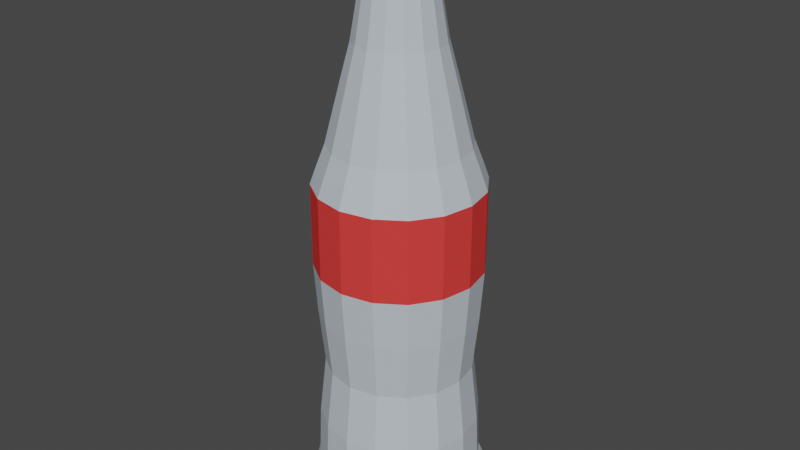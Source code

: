 # Source: Bottle.blend  (saved by Blender 2.81.16; exported with 4.5.12 LTS)
import bpy
from mathutils import Matrix  # noqa: F401  (used for matrix-valued properties, if any)

bpy.ops.wm.read_factory_settings(use_empty=True)
scene = bpy.context.scene
scene.name = 'Scene'

# ---- collections
col_collection = bpy.data.collections.new('Collection'); scene.collection.children.link(col_collection)

# ---- materials (node trees are filled in below, after node groups)
mat_glass = bpy.data.materials.new('Glass')
mat_glass.use_transparent_shadow = False
mat_glass.diffuse_color = (0.5268, 0.5936, 0.65, 0.9143)
mat_label = bpy.data.materials.new('Label')
mat_label.use_transparent_shadow = False
mat_label.diffuse_color = (0.8, 0.05213, 0.04757, 1.0)
mat_label.roughness = 0.3101
mat_cap = bpy.data.materials.new('Cap')
mat_cap.use_transparent_shadow = False
mat_cap.diffuse_color = (0.5489, 0.07127, 0.08116, 1.0)
mat_cap.metallic = 0.3545

# ---- material node trees

# ---- world
world_world = bpy.data.worlds.new('World'); scene.world = world_world
world_world.use_nodes = True; world_world.node_tree.nodes.clear()
_N = world_world.node_tree.nodes; _L = world_world.node_tree.links
n0 = _N.new('ShaderNodeOutputWorld'); n0.name = 'World Output'; n0.location = (300, 300)
n1 = _N.new('ShaderNodeBackground'); n1.name = 'Background'; n1.location = (10, 300)
n1.inputs[0].default_value = (0.05088, 0.05088, 0.05088, 1.0)
_L.new(n1.outputs[0], n0.inputs[0])
n0.is_active_output = True
world_world.color = (0.05088, 0.05088, 0.05088)
world_world.use_sun_shadow = False
world_world.sun_shadow_jitter_overblur = 0.0

# ---- meshes
me_cylinder = bpy.data.meshes.new('Cylinder')
me_cylinder.from_pydata([(5.48e-09, 0.9187, -2.196), (2.269e-08, 0.5828, 2.32), (0.3516, 0.8488, -2.196), (0.223, 0.5385, 2.32), (0.6496, 0.6496, -2.196), (0.4121, 0.4121, 2.32), (0.8488, 0.3516, -2.196), (0.5385, 0.223, 2.32), (0.9187, -4.013e-08, -2.196), (0.5828, -2.41e-08, 2.32), (0.8488, -0.3516, -2.196), (0.5385, -0.223, 2.32), (0.6496, -0.6496, -2.196), (0.4121, -0.4121, 2.32), (0.3516, -0.8488, -2.196), (0.223, -0.5385, 2.32), (1.442e-07, -0.9187, -2.196), (1.107e-07, -0.5828, 2.32), (-0.3516, -0.8488, -2.196), (-0.223, -0.5385, 2.32), (-0.6496, -0.6496, -2.196), (-0.4121, -0.4121, 2.32), (-0.8488, -0.3516, -2.196), (-0.5385, -0.223, 2.32), (-0.9187, 1.099e-08, -2.196), (-0.5828, 8.323e-09, 2.32), (-0.8488, 0.3516, -2.196), (-0.5385, 0.223, 2.32), (-0.6496, 0.6496, -2.196), (-0.4121, 0.4121, 2.32), (-0.3516, 0.8488, -2.196), (-0.223, 0.5385, 2.32), (9.19e-09, 0.8192, -0.9146), (0.3135, 0.7568, -0.9146), (0.5792, 0.5792, -0.9146), (0.7568, 0.3135, -0.9146), (0.8192, -3.466e-08, -0.9146), (0.7568, -0.3135, -0.9146), (0.5792, -0.5792, -0.9146), (0.3135, -0.7568, -0.9146), (1.329e-07, -0.8192, -0.9146), (-0.3135, -0.7568, -0.9146), (-0.5792, -0.5792, -0.9146), (-0.7568, -0.3135, -0.9146), (-0.8192, 1.091e-08, -0.9146), (-0.7568, 0.3135, -0.9146), (-0.5792, 0.5792, -0.9146), (-0.3135, 0.7568, -0.9146), (5.48e-09, 0.9187, 0.274), (0.3516, 0.8488, 0.274), (0.6496, 0.6496, 0.274), (0.8488, 0.3516, 0.274), (0.9187, -4.013e-08, 0.274), (0.8488, -0.3516, 0.274), (0.6496, -0.6496, 0.274), (0.3516, -0.8488, 0.274), (1.442e-07, -0.9187, 0.274), (-0.3516, -0.8488, 0.274), (-0.6496, -0.6496, 0.274), (-0.8488, -0.3516, 0.274), (-0.9187, 1.099e-08, 0.274), (-0.8488, 0.3516, 0.274), (-0.6496, 0.6496, 0.274), (-0.3516, 0.8488, 0.274), (5.48e-09, 0.9187, 1.202), (0.3516, 0.8488, 1.202), (0.6496, 0.6496, 1.202), (0.8488, 0.3516, 1.202), (0.9187, -4.013e-08, 1.202), (0.8488, -0.3516, 1.202), (0.6496, -0.6496, 1.202), (0.3516, -0.8488, 1.202), (1.442e-07, -0.9187, 1.202), (-0.3516, -0.8488, 1.202), (-0.6496, -0.6496, 1.202), (-0.8488, -0.3516, 1.202), (-0.9187, 1.099e-08, 1.202), (-0.8488, 0.3516, 1.202), (-0.6496, 0.6496, 1.202), (-0.3516, 0.8488, 1.202), (2.973e-09, 0.986, -2.361), (0.3773, 0.911, -2.361), (0.6972, 0.6972, -2.361), (0.911, 0.3773, -2.361), (0.986, -4.382e-08, -2.361), (0.911, -0.3773, -2.361), (0.6972, -0.6972, -2.361), (0.3773, -0.911, -2.361), (1.519e-07, -0.986, -2.361), (-0.3773, -0.911, -2.361), (-0.6972, -0.6972, -2.361), (-0.911, -0.3773, -2.361), (-0.986, 1.104e-08, -2.361), (-0.911, 0.3773, -2.361), (-0.6972, 0.6972, -2.361), (-0.3773, 0.911, -2.361), (1.483e-09, 1.007, -2.471), (0.3853, 0.9301, -2.471), (0.7119, 0.7119, -2.471), (0.9301, 0.3853, -2.471), (1.007, -4.474e-08, -2.471), (0.9301, -0.3853, -2.471), (0.7119, -0.7119, -2.471), (0.3853, -0.9301, -2.471), (1.535e-07, -1.007, -2.471), (-0.3853, -0.9301, -2.471), (-0.7119, -0.7119, -2.471), (-0.9301, -0.3853, -2.471), (-1.007, 1.127e-08, -2.471), (-0.9301, 0.3853, -2.471), (-0.7119, 0.7119, -2.471), (-0.3853, 0.9301, -2.471), (1.92e-09, 0.987, -2.57), (0.3777, 0.9119, -2.57), (0.6979, 0.6979, -2.57), (0.9119, 0.3777, -2.57), (0.987, -4.432e-08, -2.57), (0.9119, -0.3777, -2.57), (0.6979, -0.6979, -2.57), (0.3777, -0.9119, -2.57), (1.51e-07, -0.987, -2.57), (-0.3777, -0.9119, -2.57), (-0.6979, -0.6979, -2.57), (-0.9119, -0.3777, -2.57), (-0.987, 1.059e-08, -2.57), (-0.9119, 0.3777, -2.57), (-0.6979, 0.6979, -2.57), (-0.3777, 0.9119, -2.57), (0.1536, 0.3709, 3.173), (4.945e-08, 0.4015, 3.173), (0.2839, 0.2839, 3.173), (0.3709, 0.1536, 3.173), (0.4015, -1.234e-08, 3.173), (0.3709, -0.1536, 3.173), (0.2839, -0.2839, 3.173), (0.1536, -0.3709, 3.173), (1.101e-07, -0.4015, 3.173), (-0.1536, -0.3709, 3.173), (-0.2839, -0.2839, 3.173), (-0.3709, -0.1536, 3.173), (-0.4015, 9.993e-09, 3.173), (-0.3709, 0.1536, 3.173), (-0.2839, 0.2839, 3.173), (-0.1536, 0.3709, 3.173), (0.337, 0.8136, -0.2875), (0.6227, 0.6227, -0.2875), (0.8136, 0.337, -0.2875), (0.8806, -3.785e-08, -0.2875), (0.8136, -0.337, -0.2875), (0.6227, -0.6227, -0.2875), (0.337, -0.8136, -0.2875), (1.4e-07, -0.8806, -0.2875), (-0.337, -0.8136, -0.2875), (-0.6227, -0.6227, -0.2875), (-0.8136, -0.337, -0.2875), (-0.8806, 1.115e-08, -0.2875), (-0.8136, 0.337, -0.2875), (-0.6227, 0.6227, -0.2875), (-0.337, 0.8136, -0.2875), (7.033e-09, 0.8806, -0.2875), (0.3423, 0.8264, -1.587), (0.6325, 0.6325, -1.587), (0.8264, 0.3423, -1.587), (0.8945, -3.925e-08, -1.587), (0.8264, -0.3423, -1.587), (0.6325, -0.6325, -1.587), (0.3423, -0.8264, -1.587), (1.404e-07, -0.8945, -1.587), (-0.3423, -0.8264, -1.587), (-0.6325, -0.6325, -1.587), (-0.8264, -0.3423, -1.587), (-0.8945, 1.052e-08, -1.587), (-0.8264, 0.3423, -1.587), (-0.6325, 0.6325, -1.587), (-0.3423, 0.8264, -1.587), (5.386e-09, 0.8945, -1.587), (7.934e-09, 0.8483, 1.4), (0.3246, 0.7837, 1.4), (0.5998, 0.5998, 1.4), (0.7837, 0.3246, 1.4), (0.8483, -3.668e-08, 1.4), (0.7837, -0.3246, 1.4), (0.5998, -0.5998, 1.4), (0.3246, -0.7837, 1.4), (1.36e-07, -0.8483, 1.4), (-0.3246, -0.7837, 1.4), (-0.5998, -0.5998, 1.4), (-0.7837, -0.3246, 1.4), (-0.8483, 1.052e-08, 1.4), (-0.7837, 0.3246, 1.4), (-0.5998, 0.5998, 1.4), (-0.3246, 0.7837, 1.4), (0.1325, 0.3234, 3.601), (-0.002101, 0.3502, 3.601), (0.2466, 0.2471, 3.601), (0.3229, 0.133, 3.601), (0.3496, -0.001566, 3.601), (0.3229, -0.1362, 3.601), (0.2466, -0.2503, 3.601), (0.1325, -0.3265, 3.601), (-0.002101, -0.3533, 3.601), (-0.1367, -0.3265, 3.601), (-0.2508, -0.2503, 3.601), (-0.3271, -0.1362, 3.601), (-0.3538, -0.001566, 3.601), (-0.3271, 0.133, 3.601), (-0.2508, 0.2471, 3.601), (-0.1367, 0.3234, 3.601), (0.1438, 0.3472, 3.635), (-6.768e-06, 0.3758, 3.635), (0.2657, 0.2657, 3.635), (0.3472, 0.1438, 3.635), (0.3758, -5.092e-06, 3.635), (0.3472, -0.1438, 3.635), (0.2657, -0.2657, 3.635), (0.1438, -0.3472, 3.635), (-6.712e-06, -0.3758, 3.635), (-0.1438, -0.3472, 3.635), (-0.2657, -0.2657, 3.635), (-0.3472, -0.1438, 3.635), (-0.3758, -5.071e-06, 3.635), (-0.3472, 0.1438, 3.635), (-0.2657, 0.2657, 3.635), (-0.1438, 0.3472, 3.635), (0.1481, 0.3575, 3.661), (-6.769e-06, 0.3869, 3.661), (0.2736, 0.2736, 3.661), (0.3575, 0.1481, 3.661), (0.3869, -5.092e-06, 3.661), (0.3575, -0.1481, 3.661), (0.2736, -0.2736, 3.661), (0.1481, -0.3575, 3.661), (-6.71e-06, -0.387, 3.661), (-0.1481, -0.3575, 3.661), (-0.2736, -0.2736, 3.661), (-0.3575, -0.1481, 3.661), (-0.387, -5.071e-06, 3.661), (-0.3575, 0.1481, 3.661), (-0.2736, 0.2736, 3.661), (-0.1481, 0.3575, 3.661), (0.1058, 0.2555, 3.906), (-6.766e-06, 0.2766, 3.906), (0.1956, 0.1956, 3.906), (0.2555, 0.1058, 3.906), (0.2766, -5.088e-06, 3.906), (0.2555, -0.1059, 3.906), (0.1956, -0.1956, 3.906), (0.1058, -0.2555, 3.906), (-6.724e-06, -0.2766, 3.906), (-0.1059, -0.2555, 3.906), (-0.1956, -0.1956, 3.906), (-0.2555, -0.1059, 3.906), (-0.2766, -5.073e-06, 3.906), (-0.2555, 0.1058, 3.906), (-0.1956, 0.1956, 3.906), (-0.1059, 0.2555, 3.906), (0.1108, 0.2675, 3.956), (-6.772e-06, 0.2895, 3.956), (0.2047, 0.2047, 3.956), (0.2675, 0.1108, 3.956), (0.2895, -5.087e-06, 3.956), (0.2675, -0.1108, 3.956), (0.2047, -0.2047, 3.956), (0.1108, -0.2675, 3.956), (-6.728e-06, -0.2895, 3.956), (-0.1108, -0.2675, 3.956), (-0.2047, -0.2047, 3.956), (-0.2675, -0.1108, 3.956), (-0.2895, -5.07e-06, 3.956), (-0.2675, 0.1108, 3.956), (-0.2047, 0.2047, 3.956), (-0.1108, 0.2675, 3.956), (-0.1255, 0.3029, 3.903), (-6.767e-06, 0.3279, 3.903), (-6.718e-06, -0.3279, 3.903), (-0.1255, -0.3029, 3.903), (0.1255, 0.3029, 3.903), (0.2318, 0.2318, 3.903), (-0.2318, -0.2318, 3.903), (0.3029, 0.1255, 3.903), (-0.3029, -0.1255, 3.903), (0.3279, -5.09e-06, 3.903), (-0.3279, -5.072e-06, 3.903), (0.3029, -0.1255, 3.903), (-0.3029, 0.1255, 3.903), (0.2318, -0.2318, 3.903), (-0.2318, 0.2318, 3.903), (0.1255, -0.3029, 3.903), (-0.2618, -0.2618, 3.737), (-0.342, -0.1417, 3.737), (0.342, 0.1417, 3.737), (0.3702, -5.092e-06, 3.737), (-0.3702, -5.071e-06, 3.737), (0.342, -0.1417, 3.737), (-0.342, 0.1417, 3.737), (0.2617, -0.2618, 3.737), (-0.2618, 0.2617, 3.737), (0.1416, -0.342, 3.737), (-0.1417, 0.342, 3.737), (-6.713e-06, -0.3702, 3.737), (-6.768e-06, 0.3702, 3.737), (0.1416, 0.342, 3.737), (-0.1417, -0.342, 3.737), (0.2617, 0.2617, 3.737), (-0.262, -0.2617, 3.385), (-0.3419, -0.142, 3.385), (0.3398, 0.1404, 3.385), (0.3679, -0.000798, 3.385), (-0.37, -0.000798, 3.385), (0.3398, -0.142, 3.385), (-0.3419, 0.1404, 3.385), (0.2598, -0.2617, 3.385), (-0.262, 0.2601, 3.385), (0.1401, -0.3417, 3.385), (-0.1423, 0.3401, 3.385), (-0.001071, -0.3698, 3.385), (-0.001071, 0.3682, 3.385), (0.1401, 0.3401, 3.385), (-0.1423, -0.3417, 3.385), (0.2598, 0.2601, 3.385), (0.4464, 0.1849, 2.697), (0.4832, -1.864e-08, 2.697), (1.103e-07, -0.4832, 2.697), (-0.1849, -0.4464, 2.697), (-0.4464, 0.1849, 2.697), (-0.3417, 0.3417, 2.697), (0.1849, 0.4464, 2.697), (0.3417, 0.3417, 2.697), (0.3417, -0.3417, 2.697), (0.1849, -0.4464, 2.697), (-0.4464, -0.1849, 2.697), (-0.4832, 8.237e-09, 2.697), (0.4464, -0.1849, 2.697), (-0.3417, -0.3417, 2.697), (-0.1849, 0.4464, 2.697), (3.737e-08, 0.4832, 2.697), (1.121e-08, 0.7575, 1.638), (0.2899, 0.6998, 1.638), (0.5356, 0.5356, 1.638), (0.6998, 0.2899, 1.638), (0.7575, -3.263e-08, 1.638), (0.6998, -0.2899, 1.638), (0.5356, -0.5356, 1.638), (0.2899, -0.6998, 1.638), (1.256e-07, -0.7575, 1.638), (-0.2899, -0.6998, 1.638), (-0.5356, -0.5356, 1.638), (-0.6998, -0.2899, 1.638), (-0.7575, 9.517e-09, 1.638), (-0.6998, 0.2899, 1.638), (-0.5356, 0.5356, 1.638), (-0.2899, 0.6998, 1.638)], [], [(336, 1, 3, 337), (337, 3, 5, 338), (338, 5, 7, 339), (339, 7, 9, 340), (340, 9, 11, 341), (341, 11, 13, 342), (342, 13, 15, 343), (343, 15, 17, 344), (344, 17, 19, 345), (345, 19, 21, 346), (346, 21, 23, 347), (347, 23, 25, 348), (348, 25, 27, 349), (349, 27, 29, 350), (321, 320, 131, 132), (350, 29, 31, 351), (351, 31, 1, 336), (2, 4, 82, 81), (174, 47, 32, 175), (173, 46, 47, 174), (172, 45, 46, 173), (171, 44, 45, 172), (170, 43, 44, 171), (169, 42, 43, 170), (168, 41, 42, 169), (167, 40, 41, 168), (166, 39, 40, 167), (165, 38, 39, 166), (164, 37, 38, 165), (163, 36, 37, 164), (162, 35, 36, 163), (161, 34, 35, 162), (160, 33, 34, 161), (175, 32, 33, 160), (158, 63, 48, 159), (157, 62, 63, 158), (156, 61, 62, 157), (155, 60, 61, 156), (154, 59, 60, 155), (153, 58, 59, 154), (152, 57, 58, 153), (151, 56, 57, 152), (150, 55, 56, 151), (149, 54, 55, 150), (148, 53, 54, 149), (147, 52, 53, 148), (146, 51, 52, 147), (145, 50, 51, 146), (144, 49, 50, 145), (159, 48, 49, 144), (63, 79, 64, 48), (62, 78, 79, 63), (61, 77, 78, 62), (60, 76, 77, 61), (59, 75, 76, 60), (58, 74, 75, 59), (57, 73, 74, 58), (56, 72, 73, 57), (55, 71, 72, 56), (54, 70, 71, 55), (53, 69, 70, 54), (52, 68, 69, 53), (51, 67, 68, 52), (50, 66, 67, 51), (49, 65, 66, 50), (48, 64, 65, 49), (95, 80, 96, 111), (12, 14, 87, 86), (22, 24, 92, 91), (8, 10, 85, 84), (18, 20, 90, 89), (28, 30, 95, 94), (4, 6, 83, 82), (14, 16, 88, 87), (24, 26, 93, 92), (0, 2, 81, 80), (10, 12, 86, 85), (20, 22, 91, 90), (30, 0, 80, 95), (6, 8, 84, 83), (16, 18, 89, 88), (26, 28, 94, 93), (109, 110, 126, 125), (88, 89, 105, 104), (81, 82, 98, 97), (89, 90, 106, 105), (82, 83, 99, 98), (90, 91, 107, 106), (83, 84, 100, 99), (91, 92, 108, 107), (84, 85, 101, 100), (92, 93, 109, 108), (85, 86, 102, 101), (93, 94, 110, 109), (86, 87, 103, 102), (94, 95, 111, 110), (87, 88, 104, 103), (80, 81, 97, 96), (112, 113, 114, 115, 116, 117, 118, 119, 120, 121, 122, 123, 124, 125, 126, 127), (102, 103, 119, 118), (110, 111, 127, 126), (103, 104, 120, 119), (96, 97, 113, 112), (111, 96, 112, 127), (104, 105, 121, 120), (97, 98, 114, 113), (105, 106, 122, 121), (98, 99, 115, 114), (106, 107, 123, 122), (99, 100, 116, 115), (107, 108, 124, 123), (100, 101, 117, 116), (108, 109, 125, 124), (101, 102, 118, 117), (305, 304, 202, 203), (323, 322, 136, 137), (325, 324, 141, 142), (327, 326, 128, 130), (329, 328, 134, 135), (331, 330, 139, 140), (332, 321, 132, 133), (333, 323, 137, 138), (334, 325, 142, 143), (320, 327, 130, 131), (322, 329, 135, 136), (326, 335, 129, 128), (324, 331, 140, 141), (328, 332, 133, 134), (330, 333, 138, 139), (335, 334, 143, 129), (32, 159, 144, 33), (33, 144, 145, 34), (34, 145, 146, 35), (35, 146, 147, 36), (36, 147, 148, 37), (37, 148, 149, 38), (38, 149, 150, 39), (39, 150, 151, 40), (40, 151, 152, 41), (41, 152, 153, 42), (42, 153, 154, 43), (43, 154, 155, 44), (44, 155, 156, 45), (45, 156, 157, 46), (46, 157, 158, 47), (47, 158, 159, 32), (0, 175, 160, 2), (2, 160, 161, 4), (4, 161, 162, 6), (6, 162, 163, 8), (8, 163, 164, 10), (10, 164, 165, 12), (12, 165, 166, 14), (14, 166, 167, 16), (16, 167, 168, 18), (18, 168, 169, 20), (20, 169, 170, 22), (22, 170, 171, 24), (24, 171, 172, 26), (26, 172, 173, 28), (28, 173, 174, 30), (30, 174, 175, 0), (79, 191, 176, 64), (78, 190, 191, 79), (77, 189, 190, 78), (76, 188, 189, 77), (75, 187, 188, 76), (74, 186, 187, 75), (73, 185, 186, 74), (72, 184, 185, 73), (71, 183, 184, 72), (70, 182, 183, 71), (69, 181, 182, 70), (68, 180, 181, 69), (67, 179, 180, 68), (66, 178, 179, 67), (65, 177, 178, 66), (64, 176, 177, 65), (192, 193, 209, 208), (307, 306, 195, 196), (308, 305, 203, 204), (309, 307, 196, 197), (310, 308, 204, 205), (311, 309, 197, 198), (312, 310, 205, 206), (313, 311, 198, 199), (314, 312, 206, 207), (315, 313, 199, 200), (317, 316, 193, 192), (316, 314, 207, 193), (318, 315, 200, 201), (319, 317, 192, 194), (304, 318, 201, 202), (306, 319, 194, 195), (214, 213, 229, 230), (193, 207, 223, 209), (201, 200, 216, 217), (194, 192, 208, 210), (202, 201, 217, 218), (195, 194, 210, 211), (203, 202, 218, 219), (196, 195, 211, 212), (204, 203, 219, 220), (197, 196, 212, 213), (205, 204, 220, 221), (198, 197, 213, 214), (206, 205, 221, 222), (199, 198, 214, 215), (207, 206, 222, 223), (200, 199, 215, 216), (289, 288, 250, 251), (222, 221, 237, 238), (215, 214, 230, 231), (223, 222, 238, 239), (216, 215, 231, 232), (208, 209, 225, 224), (209, 223, 239, 225), (217, 216, 232, 233), (210, 208, 224, 226), (218, 217, 233, 234), (211, 210, 226, 227), (219, 218, 234, 235), (212, 211, 227, 228), (220, 219, 235, 236), (213, 212, 228, 229), (221, 220, 236, 237), (273, 272, 271, 257), (291, 290, 243, 244), (292, 289, 251, 252), (293, 291, 244, 245), (294, 292, 252, 253), (295, 293, 245, 246), (296, 294, 253, 254), (297, 295, 246, 247), (298, 296, 254, 255), (299, 297, 247, 248), (301, 300, 241, 240), (300, 298, 255, 241), (302, 299, 248, 249), (303, 301, 240, 242), (288, 302, 249, 250), (290, 303, 242, 243), (256, 257, 271, 270, 269, 268, 267, 266, 265, 264, 263, 262, 261, 260, 259, 258), (275, 274, 264, 265), (277, 276, 256, 258), (278, 275, 265, 266), (279, 277, 258, 259), (280, 278, 266, 267), (281, 279, 259, 260), (282, 280, 267, 268), (283, 281, 260, 261), (284, 282, 268, 269), (285, 283, 261, 262), (286, 284, 269, 270), (287, 285, 262, 263), (272, 286, 270, 271), (274, 287, 263, 264), (276, 273, 257, 256), (240, 241, 273, 276), (248, 247, 287, 274), (255, 254, 286, 272), (247, 246, 285, 287), (254, 253, 284, 286), (246, 245, 283, 285), (253, 252, 282, 284), (245, 244, 281, 283), (252, 251, 280, 282), (244, 243, 279, 281), (251, 250, 278, 280), (243, 242, 277, 279), (250, 249, 275, 278), (242, 240, 276, 277), (249, 248, 274, 275), (241, 255, 272, 273), (227, 226, 303, 290), (234, 233, 302, 288), (226, 224, 301, 303), (233, 232, 299, 302), (225, 239, 298, 300), (224, 225, 300, 301), (232, 231, 297, 299), (239, 238, 296, 298), (231, 230, 295, 297), (238, 237, 294, 296), (230, 229, 293, 295), (237, 236, 292, 294), (229, 228, 291, 293), (236, 235, 289, 292), (228, 227, 290, 291), (235, 234, 288, 289), (131, 130, 319, 306), (138, 137, 318, 304), (130, 128, 317, 319), (137, 136, 315, 318), (129, 143, 314, 316), (128, 129, 316, 317), (136, 135, 313, 315), (143, 142, 312, 314), (135, 134, 311, 313), (142, 141, 310, 312), (134, 133, 309, 311), (141, 140, 308, 310), (133, 132, 307, 309), (140, 139, 305, 308), (132, 131, 306, 307), (139, 138, 304, 305), (1, 31, 334, 335), (23, 21, 333, 330), (13, 11, 332, 328), (27, 25, 331, 324), (3, 1, 335, 326), (17, 15, 329, 322), (7, 5, 327, 320), (31, 29, 325, 334), (21, 19, 323, 333), (11, 9, 321, 332), (25, 23, 330, 331), (15, 13, 328, 329), (5, 3, 326, 327), (29, 27, 324, 325), (19, 17, 322, 323), (9, 7, 320, 321), (191, 351, 336, 176), (190, 350, 351, 191), (189, 349, 350, 190), (188, 348, 349, 189), (187, 347, 348, 188), (186, 346, 347, 187), (185, 345, 346, 186), (184, 344, 345, 185), (183, 343, 344, 184), (182, 342, 343, 183), (181, 341, 342, 182), (180, 340, 341, 181), (179, 339, 340, 180), (178, 338, 339, 179), (177, 337, 338, 178), (176, 336, 337, 177)])
me_cylinder.polygons.foreach_set('material_index', [0, 0, 0, 0, 0, 0, 0, 0, 0, 0, 0, 0, 0, 0, 0, 0, 0, 0, 0, 0, 0, 0, 0, 0, 0, 0, 0, 0, 0, 0, 0, 0, 0, 0, 0, 0, 0, 0, 0, 0, 0, 0, 0, 0, 0, 0, 0, 0, 0, 0, 1, 1, 1, 1, 1, 1, 1, 1, 1, 1, 1, 1, 1, 1, 1, 1, 0, 0, 0, 0, 0, 0, 0, 0, 0, 0, 0, 0, 0, 0, 0, 0, 0, 0, 0, 0, 0, 0, 0, 0, 0, 0, 0, 0, 0, 0, 0, 0, 0, 0, 0, 0, 0, 0, 0, 0, 0, 0, 0, 0, 0, 0, 0, 0, 0, 0, 0, 0, 0, 0, 0, 0, 0, 0, 0, 0, 0, 0, 0, 0, 0, 0, 0, 0, 0, 0, 0, 0, 0, 0, 0, 0, 0, 0, 0, 0, 0, 0, 0, 0, 0, 0, 0, 0, 0, 0, 0, 0, 0, 0, 0, 0, 0, 0, 0, 0, 0, 0, 0, 0, 0, 0, 0, 0, 0, 0, 0, 0, 0, 0, 0, 0, 0, 0, 0, 0, 0, 0, 0, 0, 0, 0, 0, 0, 0, 0, 0, 0, 0, 0, 0, 0, 0, 0, 0, 0, 0, 0, 0, 0, 0, 0, 0, 0, 0, 0, 0, 0, 0, 0, 0, 0, 0, 0, 0, 0, 2, 0, 0, 0, 0, 0, 0, 0, 0, 0, 0, 0, 0, 0, 0, 0, 2, 2, 2, 2, 2, 2, 2, 2, 2, 2, 2, 2, 2, 2, 2, 2, 2, 2, 2, 2, 2, 2, 2, 2, 2, 2, 2, 2, 2, 2, 2, 2, 0, 0, 0, 0, 0, 0, 0, 0, 0, 0, 0, 0, 0, 0, 0, 0, 0, 0, 0, 0, 0, 0, 0, 0, 0, 0, 0, 0, 0, 0, 0, 0, 0, 0, 0, 0, 0, 0, 0, 0, 0, 0, 0, 0, 0, 0, 0, 0, 0, 0, 0, 0, 0, 0, 0, 0, 0, 0, 0, 0, 0, 0, 0, 0])
_uv = me_cylinder.uv_layers.new(name='UVMap')
_uv.uv.foreach_set('vector', [1.0, 0.935, 1.0, 1.0, 0.9375, 1.0, 0.9375, 0.935, 0.9375, 0.935, 0.9375, 1.0, 0.875, 1.0, 0.875, 0.935, 0.875, 0.935, 0.875, 1.0, 0.8125, 1.0, 0.8125, 0.935, 0.8125, 0.935, 0.8125, 1.0, 0.75, 1.0, 0.75, 0.935, 0.75, 0.935, 0.75, 1.0, 0.6875, 1.0, 0.6875, 0.935, 0.6875, 0.935, 0.6875, 1.0, 0.625, 1.0, 0.625, 0.935, 0.625, 0.935, 0.625, 1.0, 0.5625, 1.0, 0.5625, 0.935, 0.5625, 0.935, 0.5625, 1.0, 0.5, 1.0, 0.5, 0.935, 0.5, 0.935, 0.5, 1.0, 0.4375, 1.0, 0.4375, 0.935, 0.4375, 0.935, 0.4375, 1.0, 0.375, 1.0, 0.375, 0.935, 0.375, 0.935, 0.375, 1.0, 0.3125, 1.0, 0.3125, 0.935, 0.3125, 0.935, 0.3125, 1.0, 0.25, 1.0, 0.25, 0.935, 0.25, 0.935, 0.25, 1.0, 0.1875, 1.0, 0.1875, 0.935, 0.1875, 0.935, 0.1875, 1.0, 0.125, 1.0, 0.125, 0.935, 0.75, 1.0, 0.8125, 1.0, 0.8125, 1.0, 0.75, 1.0, 0.125, 0.935, 0.125, 1.0, 0.0625, 1.0, 0.0625, 0.935, 0.0625, 0.935, 0.0625, 1.0, 0.0, 1.0, 0.0, 0.935, 0.9375, 0.5, 0.875, 0.5, 0.875, 0.5, 0.9375, 0.5, 0.0625, 0.5635, 0.0625, 0.6337, 0.0, 0.6337, 0.0, 0.5635, 0.125, 0.5635, 0.125, 0.6337, 0.0625, 0.6337, 0.0625, 0.5635, 0.1875, 0.5635, 0.1875, 0.6337, 0.125, 0.6337, 0.125, 0.5635, 0.25, 0.5635, 0.25, 0.6337, 0.1875, 0.6337, 0.1875, 0.5635, 0.3125, 0.5635, 0.3125, 0.6337, 0.25, 0.6337, 0.25, 0.5635, 0.375, 0.5635, 0.375, 0.6337, 0.3125, 0.6337, 0.3125, 0.5635, 0.4375, 0.5635, 0.4375, 0.6337, 0.375, 0.6337, 0.375, 0.5635, 0.5, 0.5635, 0.5, 0.6337, 0.4375, 0.6337, 0.4375, 0.5635, 0.5625, 0.5635, 0.5625, 0.6337, 0.5, 0.6337, 0.5, 0.5635, 0.625, 0.5635, 0.625, 0.6337, 0.5625, 0.6337, 0.5625, 0.5635, 0.6875, 0.5635, 0.6875, 0.6337, 0.625, 0.6337, 0.625, 0.5635, 0.75, 0.5635, 0.75, 0.6337, 0.6875, 0.6337, 0.6875, 0.5635, 0.8125, 0.5635, 0.8125, 0.6337, 0.75, 0.6337, 0.75, 0.5635, 0.875, 0.5635, 0.875, 0.6337, 0.8125, 0.6337, 0.8125, 0.5635, 0.9375, 0.5635, 0.9375, 0.6337, 0.875, 0.6337, 0.875, 0.5635, 1.0, 0.5635, 1.0, 0.6337, 0.9375, 0.6337, 0.9375, 0.5635, 0.0625, 0.6927, 0.0625, 0.7455, 0.0, 0.7455, 0.0, 0.6927, 0.125, 0.6927, 0.125, 0.7455, 0.0625, 0.7455, 0.0625, 0.6927, 0.1875, 0.6927, 0.1875, 0.7455, 0.125, 0.7455, 0.125, 0.6927, 0.25, 0.6927, 0.25, 0.7455, 0.1875, 0.7455, 0.1875, 0.6927, 0.3125, 0.6927, 0.3125, 0.7455, 0.25, 0.7455, 0.25, 0.6927, 0.375, 0.6927, 0.375, 0.7455, 0.3125, 0.7455, 0.3125, 0.6927, 0.4375, 0.6927, 0.4375, 0.7455, 0.375, 0.7455, 0.375, 0.6927, 0.5, 0.6927, 0.5, 0.7455, 0.4375, 0.7455, 0.4375, 0.6927, 0.5625, 0.6927, 0.5625, 0.7455, 0.5, 0.7455, 0.5, 0.6927, 0.625, 0.6927, 0.625, 0.7455, 0.5625, 0.7455, 0.5625, 0.6927, 0.6875, 0.6927, 0.6875, 0.7455, 0.625, 0.7455, 0.625, 0.6927, 0.75, 0.6927, 0.75, 0.7455, 0.6875, 0.7455, 0.6875, 0.6927, 0.8125, 0.6927, 0.8125, 0.7455, 0.75, 0.7455, 0.75, 0.6927, 0.875, 0.6927, 0.875, 0.7455, 0.8125, 0.7455, 0.8125, 0.6927, 0.9375, 0.6927, 0.9375, 0.7455, 0.875, 0.7455, 0.875, 0.6927, 1.0, 0.6927, 1.0, 0.7455, 0.9375, 0.7455, 0.9375, 0.6927, 0.0625, 0.7455, 0.0625, 0.8413, 0.0, 0.8413, 0.0, 0.7455, 0.125, 0.7455, 0.125, 0.8413, 0.0625, 0.8413, 0.0625, 0.7455, 0.1875, 0.7455, 0.1875, 0.8413, 0.125, 0.8413, 0.125, 0.7455, 0.25, 0.7455, 0.25, 0.8413, 0.1875, 0.8413, 0.1875, 0.7455, 0.3125, 0.7455, 0.3125, 0.8413, 0.25, 0.8413, 0.25, 0.7455, 0.375, 0.7455, 0.375, 0.8413, 0.3125, 0.8413, 0.3125, 0.7455, 0.4375, 0.7455, 0.4375, 0.8413, 0.375, 0.8413, 0.375, 0.7455, 0.5, 0.7455, 0.5, 0.8413, 0.4375, 0.8413, 0.4375, 0.7455, 0.5625, 0.7455, 0.5625, 0.8413, 0.5, 0.8413, 0.5, 0.7455, 0.625, 0.7455, 0.625, 0.8413, 0.5625, 0.8413, 0.5625, 0.7455, 0.6875, 0.7455, 0.6875, 0.8413, 0.625, 0.8413, 0.625, 0.7455, 0.75, 0.7455, 0.75, 0.8413, 0.6875, 0.8413, 0.6875, 0.7455, 0.8125, 0.7455, 0.8125, 0.8413, 0.75, 0.8413, 0.75, 0.7455, 0.875, 0.7455, 0.875, 0.8413, 0.8125, 0.8413, 0.8125, 0.7455, 0.9375, 0.7455, 0.9375, 0.8413, 0.875, 0.8413, 0.875, 0.7455, 1.0, 0.7455, 1.0, 0.8413, 0.9375, 0.8413, 0.9375, 0.7455, 0.0625, 0.5, 0.0, 0.5, 0.0, 0.5, 0.0625, 0.5, 0.625, 0.5, 0.5625, 0.5, 0.5625, 0.5, 0.625, 0.5, 0.3125, 0.5, 0.25, 0.5, 0.25, 0.5, 0.3125, 0.5, 0.75, 0.5, 0.6875, 0.5, 0.6875, 0.5, 0.75, 0.5, 0.4375, 0.5, 0.375, 0.5, 0.375, 0.5, 0.4375, 0.5, 0.125, 0.5, 0.0625, 0.5, 0.0625, 0.5, 0.125, 0.5, 0.875, 0.5, 0.8125, 0.5, 0.8125, 0.5, 0.875, 0.5, 0.5625, 0.5, 0.5, 0.5, 0.5, 0.5, 0.5625, 0.5, 0.25, 0.5, 0.1875, 0.5, 0.1875, 0.5, 0.25, 0.5, 1.0, 0.5, 0.9375, 0.5, 0.9375, 0.5, 1.0, 0.5, 0.6875, 0.5, 0.625, 0.5, 0.625, 0.5, 0.6875, 0.5, 0.375, 0.5, 0.3125, 0.5, 0.3125, 0.5, 0.375, 0.5, 0.0625, 0.5, 0.0, 0.5, 0.0, 0.5, 0.0625, 0.5, 0.8125, 0.5, 0.75, 0.5, 0.75, 0.5, 0.8125, 0.5, 0.5, 0.5, 0.4375, 0.5, 0.4375, 0.5, 0.5, 0.5, 0.1875, 0.5, 0.125, 0.5, 0.125, 0.5, 0.1875, 0.5, 0.1875, 0.5, 0.125, 0.5, 0.125, 0.5, 0.1875, 0.5, 0.5, 0.5, 0.4375, 0.5, 0.4375, 0.5, 0.5, 0.5, 0.9375, 0.5, 0.875, 0.5, 0.875, 0.5, 0.9375, 0.5, 0.4375, 0.5, 0.375, 0.5, 0.375, 0.5, 0.4375, 0.5, 0.875, 0.5, 0.8125, 0.5, 0.8125, 0.5, 0.875, 0.5, 0.375, 0.5, 0.3125, 0.5, 0.3125, 0.5, 0.375, 0.5, 0.8125, 0.5, 0.75, 0.5, 0.75, 0.5, 0.8125, 0.5, 0.3125, 0.5, 0.25, 0.5, 0.25, 0.5, 0.3125, 0.5, 0.75, 0.5, 0.6875, 0.5, 0.6875, 0.5, 0.75, 0.5, 0.25, 0.5, 0.1875, 0.5, 0.1875, 0.5, 0.25, 0.5, 0.6875, 0.5, 0.625, 0.5, 0.625, 0.5, 0.6875, 0.5, 0.1875, 0.5, 0.125, 0.5, 0.125, 0.5, 0.1875, 0.5, 0.625, 0.5, 0.5625, 0.5, 0.5625, 0.5, 0.625, 0.5, 0.125, 0.5, 0.0625, 0.5, 0.0625, 0.5, 0.125, 0.5, 0.5625, 0.5, 0.5, 0.5, 0.5, 0.5, 0.5625, 0.5, 1.0, 0.5, 0.9375, 0.5, 0.9375, 0.5, 1.0, 0.5, 0.75, 0.49, 0.8418, 0.4717, 0.9197, 0.4197, 0.9717, 0.3418, 0.99, 0.25, 0.9717, 0.1582, 0.9197, 0.08029, 0.8418, 0.02827, 0.75, 0.01, 0.6582, 0.02827, 0.5803, 0.08029, 0.5283, 0.1582, 0.51, 0.25, 0.5283, 0.3418, 0.5803, 0.4197, 0.6582, 0.4717, 0.625, 0.5, 0.5625, 0.5, 0.5625, 0.5, 0.625, 0.5, 0.125, 0.5, 0.0625, 0.5, 0.0625, 0.5, 0.125, 0.5, 0.5625, 0.5, 0.5, 0.5, 0.5, 0.5, 0.5625, 0.5, 1.0, 0.5, 0.9375, 0.5, 0.9375, 0.5, 1.0, 0.5, 0.0625, 0.5, 0.0, 0.5, 0.0, 0.5, 0.0625, 0.5, 0.5, 0.5, 0.4375, 0.5, 0.4375, 0.5, 0.5, 0.5, 0.9375, 0.5, 0.875, 0.5, 0.875, 0.5, 0.9375, 0.5, 0.4375, 0.5, 0.375, 0.5, 0.375, 0.5, 0.4375, 0.5, 0.875, 0.5, 0.8125, 0.5, 0.8125, 0.5, 0.875, 0.5, 0.375, 0.5, 0.3125, 0.5, 0.3125, 0.5, 0.375, 0.5, 0.8125, 0.5, 0.75, 0.5, 0.75, 0.5, 0.8125, 0.5, 0.3125, 0.5, 0.25, 0.5, 0.25, 0.5, 0.3125, 0.5, 0.75, 0.5, 0.6875, 0.5, 0.6875, 0.5, 0.75, 0.5, 0.25, 0.5, 0.1875, 0.5, 0.1875, 0.5, 0.25, 0.5, 0.6875, 0.5, 0.625, 0.5, 0.625, 0.5, 0.6875, 0.5, 0.3125, 1.0, 0.375, 1.0, 0.375, 1.0, 0.3125, 1.0, 0.4375, 1.0, 0.5, 1.0, 0.5, 1.0, 0.4375, 1.0, 0.125, 1.0, 0.1875, 1.0, 0.1875, 1.0, 0.125, 1.0, 0.875, 1.0, 0.9375, 1.0, 0.9375, 1.0, 0.875, 1.0, 0.5625, 1.0, 0.625, 1.0, 0.625, 1.0, 0.5625, 1.0, 0.25, 1.0, 0.3125, 1.0, 0.3125, 1.0, 0.25, 1.0, 0.6875, 1.0, 0.75, 1.0, 0.75, 1.0, 0.6875, 1.0, 0.375, 1.0, 0.4375, 1.0, 0.4375, 1.0, 0.375, 1.0, 0.0625, 1.0, 0.125, 1.0, 0.125, 1.0, 0.0625, 1.0, 0.8125, 1.0, 0.875, 1.0, 0.875, 1.0, 0.8125, 1.0, 0.5, 1.0, 0.5625, 1.0, 0.5625, 1.0, 0.5, 1.0, 0.9375, 1.0, 1.0, 1.0, 1.0, 1.0, 0.9375, 1.0, 0.1875, 1.0, 0.25, 1.0, 0.25, 1.0, 0.1875, 1.0, 0.625, 1.0, 0.6875, 1.0, 0.6875, 1.0, 0.625, 1.0, 0.3125, 1.0, 0.375, 1.0, 0.375, 1.0, 0.3125, 1.0, 0.0, 1.0, 0.0625, 1.0, 0.0625, 1.0, 0.0, 1.0, 1.0, 0.6337, 1.0, 0.6927, 0.9375, 0.6927, 0.9375, 0.6337, 0.9375, 0.6337, 0.9375, 0.6927, 0.875, 0.6927, 0.875, 0.6337, 0.875, 0.6337, 0.875, 0.6927, 0.8125, 0.6927, 0.8125, 0.6337, 0.8125, 0.6337, 0.8125, 0.6927, 0.75, 0.6927, 0.75, 0.6337, 0.75, 0.6337, 0.75, 0.6927, 0.6875, 0.6927, 0.6875, 0.6337, 0.6875, 0.6337, 0.6875, 0.6927, 0.625, 0.6927, 0.625, 0.6337, 0.625, 0.6337, 0.625, 0.6927, 0.5625, 0.6927, 0.5625, 0.6337, 0.5625, 0.6337, 0.5625, 0.6927, 0.5, 0.6927, 0.5, 0.6337, 0.5, 0.6337, 0.5, 0.6927, 0.4375, 0.6927, 0.4375, 0.6337, 0.4375, 0.6337, 0.4375, 0.6927, 0.375, 0.6927, 0.375, 0.6337, 0.375, 0.6337, 0.375, 0.6927, 0.3125, 0.6927, 0.3125, 0.6337, 0.3125, 0.6337, 0.3125, 0.6927, 0.25, 0.6927, 0.25, 0.6337, 0.25, 0.6337, 0.25, 0.6927, 0.1875, 0.6927, 0.1875, 0.6337, 0.1875, 0.6337, 0.1875, 0.6927, 0.125, 0.6927, 0.125, 0.6337, 0.125, 0.6337, 0.125, 0.6927, 0.0625, 0.6927, 0.0625, 0.6337, 0.0625, 0.6337, 0.0625, 0.6927, 0.0, 0.6927, 0.0, 0.6337, 1.0, 0.5, 1.0, 0.5635, 0.9375, 0.5635, 0.9375, 0.5, 0.9375, 0.5, 0.9375, 0.5635, 0.875, 0.5635, 0.875, 0.5, 0.875, 0.5, 0.875, 0.5635, 0.8125, 0.5635, 0.8125, 0.5, 0.8125, 0.5, 0.8125, 0.5635, 0.75, 0.5635, 0.75, 0.5, 0.75, 0.5, 0.75, 0.5635, 0.6875, 0.5635, 0.6875, 0.5, 0.6875, 0.5, 0.6875, 0.5635, 0.625, 0.5635, 0.625, 0.5, 0.625, 0.5, 0.625, 0.5635, 0.5625, 0.5635, 0.5625, 0.5, 0.5625, 0.5, 0.5625, 0.5635, 0.5, 0.5635, 0.5, 0.5, 0.5, 0.5, 0.5, 0.5635, 0.4375, 0.5635, 0.4375, 0.5, 0.4375, 0.5, 0.4375, 0.5635, 0.375, 0.5635, 0.375, 0.5, 0.375, 0.5, 0.375, 0.5635, 0.3125, 0.5635, 0.3125, 0.5, 0.3125, 0.5, 0.3125, 0.5635, 0.25, 0.5635, 0.25, 0.5, 0.25, 0.5, 0.25, 0.5635, 0.1875, 0.5635, 0.1875, 0.5, 0.1875, 0.5, 0.1875, 0.5635, 0.125, 0.5635, 0.125, 0.5, 0.125, 0.5, 0.125, 0.5635, 0.0625, 0.5635, 0.0625, 0.5, 0.0625, 0.5, 0.0625, 0.5635, 0.0, 0.5635, 0.0, 0.5, 0.0625, 0.8413, 0.0625, 0.8757, 0.0, 0.8757, 0.0, 0.8413, 0.125, 0.8413, 0.125, 0.8757, 0.0625, 0.8757, 0.0625, 0.8413, 0.1875, 0.8413, 0.1875, 0.8757, 0.125, 0.8757, 0.125, 0.8413, 0.25, 0.8413, 0.25, 0.8757, 0.1875, 0.8757, 0.1875, 0.8413, 0.3125, 0.8413, 0.3125, 0.8757, 0.25, 0.8757, 0.25, 0.8413, 0.375, 0.8413, 0.375, 0.8757, 0.3125, 0.8757, 0.3125, 0.8413, 0.4375, 0.8413, 0.4375, 0.8757, 0.375, 0.8757, 0.375, 0.8413, 0.5, 0.8413, 0.5, 0.8757, 0.4375, 0.8757, 0.4375, 0.8413, 0.5625, 0.8413, 0.5625, 0.8757, 0.5, 0.8757, 0.5, 0.8413, 0.625, 0.8413, 0.625, 0.8757, 0.5625, 0.8757, 0.5625, 0.8413, 0.6875, 0.8413, 0.6875, 0.8757, 0.625, 0.8757, 0.625, 0.8413, 0.75, 0.8413, 0.75, 0.8757, 0.6875, 0.8757, 0.6875, 0.8413, 0.8125, 0.8413, 0.8125, 0.8757, 0.75, 0.8757, 0.75, 0.8413, 0.875, 0.8413, 0.875, 0.8757, 0.8125, 0.8757, 0.8125, 0.8413, 0.9375, 0.8413, 0.9375, 0.8757, 0.875, 0.8757, 0.875, 0.8413, 1.0, 0.8413, 1.0, 0.8757, 0.9375, 0.8757, 0.9375, 0.8413, 0.9375, 1.0, 1.0, 1.0, 1.0, 1.0, 0.9375, 1.0, 0.75, 1.0, 0.8125, 1.0, 0.8125, 1.0, 0.75, 1.0, 0.25, 1.0, 0.3125, 1.0, 0.3125, 1.0, 0.25, 1.0, 0.6875, 1.0, 0.75, 1.0, 0.75, 1.0, 0.6875, 1.0, 0.1875, 1.0, 0.25, 1.0, 0.25, 1.0, 0.1875, 1.0, 0.625, 1.0, 0.6875, 1.0, 0.6875, 1.0, 0.625, 1.0, 0.125, 1.0, 0.1875, 1.0, 0.1875, 1.0, 0.125, 1.0, 0.5625, 1.0, 0.625, 1.0, 0.625, 1.0, 0.5625, 1.0, 0.0625, 1.0, 0.125, 1.0, 0.125, 1.0, 0.0625, 1.0, 0.5, 1.0, 0.5625, 1.0, 0.5625, 1.0, 0.5, 1.0, 0.9375, 1.0, 1.0, 1.0, 1.0, 1.0, 0.9375, 1.0, 0.0, 1.0, 0.0625, 1.0, 0.0625, 1.0, 0.0, 1.0, 0.4375, 1.0, 0.5, 1.0, 0.5, 1.0, 0.4375, 1.0, 0.875, 1.0, 0.9375, 1.0, 0.9375, 1.0, 0.875, 1.0, 0.375, 1.0, 0.4375, 1.0, 0.4375, 1.0, 0.375, 1.0, 0.8125, 1.0, 0.875, 1.0, 0.875, 1.0, 0.8125, 1.0, 0.625, 1.0, 0.6875, 1.0, 0.6875, 1.0, 0.625, 1.0, 0.0, 1.0, 0.0625, 1.0, 0.0625, 1.0, 0.0, 1.0, 0.4375, 1.0, 0.5, 1.0, 0.5, 1.0, 0.4375, 1.0, 0.875, 1.0, 0.9375, 1.0, 0.9375, 1.0, 0.875, 1.0, 0.375, 1.0, 0.4375, 1.0, 0.4375, 1.0, 0.375, 1.0, 0.8125, 1.0, 0.875, 1.0, 0.875, 1.0, 0.8125, 1.0, 0.3125, 1.0, 0.375, 1.0, 0.375, 1.0, 0.3125, 1.0, 0.75, 1.0, 0.8125, 1.0, 0.8125, 1.0, 0.75, 1.0, 0.25, 1.0, 0.3125, 1.0, 0.3125, 1.0, 0.25, 1.0, 0.6875, 1.0, 0.75, 1.0, 0.75, 1.0, 0.6875, 1.0, 0.1875, 1.0, 0.25, 1.0, 0.25, 1.0, 0.1875, 1.0, 0.625, 1.0, 0.6875, 1.0, 0.6875, 1.0, 0.625, 1.0, 0.125, 1.0, 0.1875, 1.0, 0.1875, 1.0, 0.125, 1.0, 0.5625, 1.0, 0.625, 1.0, 0.625, 1.0, 0.5625, 1.0, 0.0625, 1.0, 0.125, 1.0, 0.125, 1.0, 0.0625, 1.0, 0.5, 1.0, 0.5625, 1.0, 0.5625, 1.0, 0.5, 1.0, 0.3125, 1.0, 0.375, 1.0, 0.375, 1.0, 0.3125, 1.0, 0.125, 1.0, 0.1875, 1.0, 0.1875, 1.0, 0.125, 1.0, 0.5625, 1.0, 0.625, 1.0, 0.625, 1.0, 0.5625, 1.0, 0.0625, 1.0, 0.125, 1.0, 0.125, 1.0, 0.0625, 1.0, 0.5, 1.0, 0.5625, 1.0, 0.5625, 1.0, 0.5, 1.0, 0.9375, 1.0, 1.0, 1.0, 1.0, 1.0, 0.9375, 1.0, 0.0, 1.0, 0.0625, 1.0, 0.0625, 1.0, 0.0, 1.0, 0.4375, 1.0, 0.5, 1.0, 0.5, 1.0, 0.4375, 1.0, 0.875, 1.0, 0.9375, 1.0, 0.9375, 1.0, 0.875, 1.0, 0.375, 1.0, 0.4375, 1.0, 0.4375, 1.0, 0.375, 1.0, 0.8125, 1.0, 0.875, 1.0, 0.875, 1.0, 0.8125, 1.0, 0.3125, 1.0, 0.375, 1.0, 0.375, 1.0, 0.3125, 1.0, 0.75, 1.0, 0.8125, 1.0, 0.8125, 1.0, 0.75, 1.0, 0.25, 1.0, 0.3125, 1.0, 0.3125, 1.0, 0.25, 1.0, 0.6875, 1.0, 0.75, 1.0, 0.75, 1.0, 0.6875, 1.0, 0.1875, 1.0, 0.25, 1.0, 0.25, 1.0, 0.1875, 1.0, 0.0, 1.0, 0.0625, 1.0, 0.0625, 1.0, 0.0, 1.0, 0.75, 1.0, 0.8125, 1.0, 0.8125, 1.0, 0.75, 1.0, 0.25, 1.0, 0.3125, 1.0, 0.3125, 1.0, 0.25, 1.0, 0.6875, 1.0, 0.75, 1.0, 0.75, 1.0, 0.6875, 1.0, 0.1875, 1.0, 0.25, 1.0, 0.25, 1.0, 0.1875, 1.0, 0.625, 1.0, 0.6875, 1.0, 0.6875, 1.0, 0.625, 1.0, 0.125, 1.0, 0.1875, 1.0, 0.1875, 1.0, 0.125, 1.0, 0.5625, 1.0, 0.625, 1.0, 0.625, 1.0, 0.5625, 1.0, 0.0625, 1.0, 0.125, 1.0, 0.125, 1.0, 0.0625, 1.0, 0.5, 1.0, 0.5625, 1.0, 0.5625, 1.0, 0.5, 1.0, 0.9375, 1.0, 1.0, 1.0, 1.0, 1.0, 0.9375, 1.0, 0.0, 1.0, 0.0625, 1.0, 0.0625, 1.0, 0.0, 1.0, 0.4375, 1.0, 0.5, 1.0, 0.5, 1.0, 0.4375, 1.0, 0.875, 1.0, 0.9375, 1.0, 0.9375, 1.0, 0.875, 1.0, 0.375, 1.0, 0.4375, 1.0, 0.4375, 1.0, 0.375, 1.0, 0.8125, 1.0, 0.875, 1.0, 0.875, 1.0, 0.8125, 1.0, 0.3418, 0.4717, 0.25, 0.49, 0.1582, 0.4717, 0.08029, 0.4197, 0.02827, 0.3418, 0.01, 0.25, 0.02827, 0.1582, 0.08029, 0.08029, 0.1582, 0.02827, 0.25, 0.01, 0.3418, 0.02827, 0.4197, 0.08029, 0.4717, 0.1582, 0.49, 0.25, 0.4717, 0.3418, 0.4197, 0.4197, 0.4375, 1.0, 0.5, 1.0, 0.5, 1.0, 0.4375, 1.0, 0.875, 1.0, 0.9375, 1.0, 0.9375, 1.0, 0.875, 1.0, 0.375, 1.0, 0.4375, 1.0, 0.4375, 1.0, 0.375, 1.0, 0.8125, 1.0, 0.875, 1.0, 0.875, 1.0, 0.8125, 1.0, 0.3125, 1.0, 0.375, 1.0, 0.375, 1.0, 0.3125, 1.0, 0.75, 1.0, 0.8125, 1.0, 0.8125, 1.0, 0.75, 1.0, 0.25, 1.0, 0.3125, 1.0, 0.3125, 1.0, 0.25, 1.0, 0.6875, 1.0, 0.75, 1.0, 0.75, 1.0, 0.6875, 1.0, 0.1875, 1.0, 0.25, 1.0, 0.25, 1.0, 0.1875, 1.0, 0.625, 1.0, 0.6875, 1.0, 0.6875, 1.0, 0.625, 1.0, 0.125, 1.0, 0.1875, 1.0, 0.1875, 1.0, 0.125, 1.0, 0.5625, 1.0, 0.625, 1.0, 0.625, 1.0, 0.5625, 1.0, 0.0625, 1.0, 0.125, 1.0, 0.125, 1.0, 0.0625, 1.0, 0.5, 1.0, 0.5625, 1.0, 0.5625, 1.0, 0.5, 1.0, 0.9375, 1.0, 1.0, 1.0, 1.0, 1.0, 0.9375, 1.0, 0.9375, 1.0, 1.0, 1.0, 1.0, 1.0, 0.9375, 1.0, 0.5, 1.0, 0.5625, 1.0, 0.5625, 1.0, 0.5, 1.0, 0.0625, 1.0, 0.125, 1.0, 0.125, 1.0, 0.0625, 1.0, 0.5625, 1.0, 0.625, 1.0, 0.625, 1.0, 0.5625, 1.0, 0.125, 1.0, 0.1875, 1.0, 0.1875, 1.0, 0.125, 1.0, 0.625, 1.0, 0.6875, 1.0, 0.6875, 1.0, 0.625, 1.0, 0.1875, 1.0, 0.25, 1.0, 0.25, 1.0, 0.1875, 1.0, 0.6875, 1.0, 0.75, 1.0, 0.75, 1.0, 0.6875, 1.0, 0.25, 1.0, 0.3125, 1.0, 0.3125, 1.0, 0.25, 1.0, 0.75, 1.0, 0.8125, 1.0, 0.8125, 1.0, 0.75, 1.0, 0.3125, 1.0, 0.375, 1.0, 0.375, 1.0, 0.3125, 1.0, 0.8125, 1.0, 0.875, 1.0, 0.875, 1.0, 0.8125, 1.0, 0.375, 1.0, 0.4375, 1.0, 0.4375, 1.0, 0.375, 1.0, 0.875, 1.0, 0.9375, 1.0, 0.9375, 1.0, 0.875, 1.0, 0.4375, 1.0, 0.5, 1.0, 0.5, 1.0, 0.4375, 1.0, 0.0, 1.0, 0.0625, 1.0, 0.0625, 1.0, 0.0, 1.0, 0.8125, 1.0, 0.875, 1.0, 0.875, 1.0, 0.8125, 1.0, 0.375, 1.0, 0.4375, 1.0, 0.4375, 1.0, 0.375, 1.0, 0.875, 1.0, 0.9375, 1.0, 0.9375, 1.0, 0.875, 1.0, 0.4375, 1.0, 0.5, 1.0, 0.5, 1.0, 0.4375, 1.0, 0.0, 1.0, 0.0625, 1.0, 0.0625, 1.0, 0.0, 1.0, 0.9375, 1.0, 1.0, 1.0, 1.0, 1.0, 0.9375, 1.0, 0.5, 1.0, 0.5625, 1.0, 0.5625, 1.0, 0.5, 1.0, 0.0625, 1.0, 0.125, 1.0, 0.125, 1.0, 0.0625, 1.0, 0.5625, 1.0, 0.625, 1.0, 0.625, 1.0, 0.5625, 1.0, 0.125, 1.0, 0.1875, 1.0, 0.1875, 1.0, 0.125, 1.0, 0.625, 1.0, 0.6875, 1.0, 0.6875, 1.0, 0.625, 1.0, 0.1875, 1.0, 0.25, 1.0, 0.25, 1.0, 0.1875, 1.0, 0.6875, 1.0, 0.75, 1.0, 0.75, 1.0, 0.6875, 1.0, 0.25, 1.0, 0.3125, 1.0, 0.3125, 1.0, 0.25, 1.0, 0.75, 1.0, 0.8125, 1.0, 0.8125, 1.0, 0.75, 1.0, 0.3125, 1.0, 0.375, 1.0, 0.375, 1.0, 0.3125, 1.0, 0.8125, 1.0, 0.875, 1.0, 0.875, 1.0, 0.8125, 1.0, 0.375, 1.0, 0.4375, 1.0, 0.4375, 1.0, 0.375, 1.0, 0.875, 1.0, 0.9375, 1.0, 0.9375, 1.0, 0.875, 1.0, 0.4375, 1.0, 0.5, 1.0, 0.5, 1.0, 0.4375, 1.0, 0.0, 1.0, 0.0625, 1.0, 0.0625, 1.0, 0.0, 1.0, 0.9375, 1.0, 1.0, 1.0, 1.0, 1.0, 0.9375, 1.0, 0.5, 1.0, 0.5625, 1.0, 0.5625, 1.0, 0.5, 1.0, 0.0625, 1.0, 0.125, 1.0, 0.125, 1.0, 0.0625, 1.0, 0.5625, 1.0, 0.625, 1.0, 0.625, 1.0, 0.5625, 1.0, 0.125, 1.0, 0.1875, 1.0, 0.1875, 1.0, 0.125, 1.0, 0.625, 1.0, 0.6875, 1.0, 0.6875, 1.0, 0.625, 1.0, 0.1875, 1.0, 0.25, 1.0, 0.25, 1.0, 0.1875, 1.0, 0.6875, 1.0, 0.75, 1.0, 0.75, 1.0, 0.6875, 1.0, 0.25, 1.0, 0.3125, 1.0, 0.3125, 1.0, 0.25, 1.0, 0.75, 1.0, 0.8125, 1.0, 0.8125, 1.0, 0.75, 1.0, 0.3125, 1.0, 0.375, 1.0, 0.375, 1.0, 0.3125, 1.0, 0.0, 1.0, 0.0625, 1.0, 0.0625, 1.0, 0.0, 1.0, 0.3125, 1.0, 0.375, 1.0, 0.375, 1.0, 0.3125, 1.0, 0.625, 1.0, 0.6875, 1.0, 0.6875, 1.0, 0.625, 1.0, 0.1875, 1.0, 0.25, 1.0, 0.25, 1.0, 0.1875, 1.0, 0.9375, 1.0, 1.0, 1.0, 1.0, 1.0, 0.9375, 1.0, 0.5, 1.0, 0.5625, 1.0, 0.5625, 1.0, 0.5, 1.0, 0.8125, 1.0, 0.875, 1.0, 0.875, 1.0, 0.8125, 1.0, 0.0625, 1.0, 0.125, 1.0, 0.125, 1.0, 0.0625, 1.0, 0.375, 1.0, 0.4375, 1.0, 0.4375, 1.0, 0.375, 1.0, 0.6875, 1.0, 0.75, 1.0, 0.75, 1.0, 0.6875, 1.0, 0.25, 1.0, 0.3125, 1.0, 0.3125, 1.0, 0.25, 1.0, 0.5625, 1.0, 0.625, 1.0, 0.625, 1.0, 0.5625, 1.0, 0.875, 1.0, 0.9375, 1.0, 0.9375, 1.0, 0.875, 1.0, 0.125, 1.0, 0.1875, 1.0, 0.1875, 1.0, 0.125, 1.0, 0.4375, 1.0, 0.5, 1.0, 0.5, 1.0, 0.4375, 1.0, 0.75, 1.0, 0.8125, 1.0, 0.8125, 1.0, 0.75, 1.0, 0.0625, 0.8757, 0.0625, 0.935, 0.0, 0.935, 0.0, 0.8757, 0.125, 0.8757, 0.125, 0.935, 0.0625, 0.935, 0.0625, 0.8757, 0.1875, 0.8757, 0.1875, 0.935, 0.125, 0.935, 0.125, 0.8757, 0.25, 0.8757, 0.25, 0.935, 0.1875, 0.935, 0.1875, 0.8757, 0.3125, 0.8757, 0.3125, 0.935, 0.25, 0.935, 0.25, 0.8757, 0.375, 0.8757, 0.375, 0.935, 0.3125, 0.935, 0.3125, 0.8757, 0.4375, 0.8757, 0.4375, 0.935, 0.375, 0.935, 0.375, 0.8757, 0.5, 0.8757, 0.5, 0.935, 0.4375, 0.935, 0.4375, 0.8757, 0.5625, 0.8757, 0.5625, 0.935, 0.5, 0.935, 0.5, 0.8757, 0.625, 0.8757, 0.625, 0.935, 0.5625, 0.935, 0.5625, 0.8757, 0.6875, 0.8757, 0.6875, 0.935, 0.625, 0.935, 0.625, 0.8757, 0.75, 0.8757, 0.75, 0.935, 0.6875, 0.935, 0.6875, 0.8757, 0.8125, 0.8757, 0.8125, 0.935, 0.75, 0.935, 0.75, 0.8757, 0.875, 0.8757, 0.875, 0.935, 0.8125, 0.935, 0.8125, 0.8757, 0.9375, 0.8757, 0.9375, 0.935, 0.875, 0.935, 0.875, 0.8757, 1.0, 0.8757, 1.0, 0.935, 0.9375, 0.935, 0.9375, 0.8757])
me_cylinder.materials.append(mat_glass)
me_cylinder.materials.append(mat_label)
me_cylinder.materials.append(mat_cap)
me_cylinder.use_remesh_fix_poles = True
me_cylinder.use_remesh_preserve_attributes = False
me_cylinder.use_mirror_vertex_groups = False
me_cylinder.update()

# ---- objects
ob_cylinder = bpy.data.objects.new('Cylinder', me_cylinder)

# ---- transforms, parenting, visibility, modifiers, constraints
ob_cylinder.location = (0.0, 0.0, 0.0)
ob_cylinder.lineart.crease_threshold = 0.0

# ---- collection membership
col_collection.objects.link(ob_cylinder)

# ---- scene / render settings (as saved in the file)
scene.frame_start = 1; scene.frame_end = 250; scene.frame_set(1)
scene.render.engine = 'BLENDER_EEVEE_NEXT'
scene.cycles.use_denoising = False
scene.cycles.samples = 128
scene.cycles.sampling_pattern = 'TABULATED_SOBOL'
scene.cycles.use_adaptive_sampling = False
scene.cycles.use_light_tree = False
scene.view_settings.view_transform = 'Filmic'
bpy.context.view_layer.update()

# ---- added for rendering (the .blend has no active camera and no usable light): camera, sun
cam_auto = bpy.data.cameras.new('AutoCamera')
cam_auto.lens = 50.0
cam_auto.sensor_width = 36.0
cam_auto.clip_end = 1000.0
ob_auto_camera = bpy.data.objects.new('AutoCamera', cam_auto)
scene.collection.objects.link(ob_auto_camera)
ob_auto_camera.location = (6.5877, -7.90524, 5.96305)
ob_auto_camera.rotation_euler = (1.09748, -7.21219e-08, 0.694738)
scene.camera = ob_auto_camera
light_auto_sun = bpy.data.lights.new('AutoSun', 'SUN')
light_auto_sun.energy = 3.0
light_auto_sun.angle = 0.0523599
ob_auto_sun = bpy.data.objects.new('AutoSun', light_auto_sun)
scene.collection.objects.link(ob_auto_sun)
ob_auto_sun.rotation_euler = (0.872665, 0.174533, 0.523599)
bpy.context.view_layer.update()
